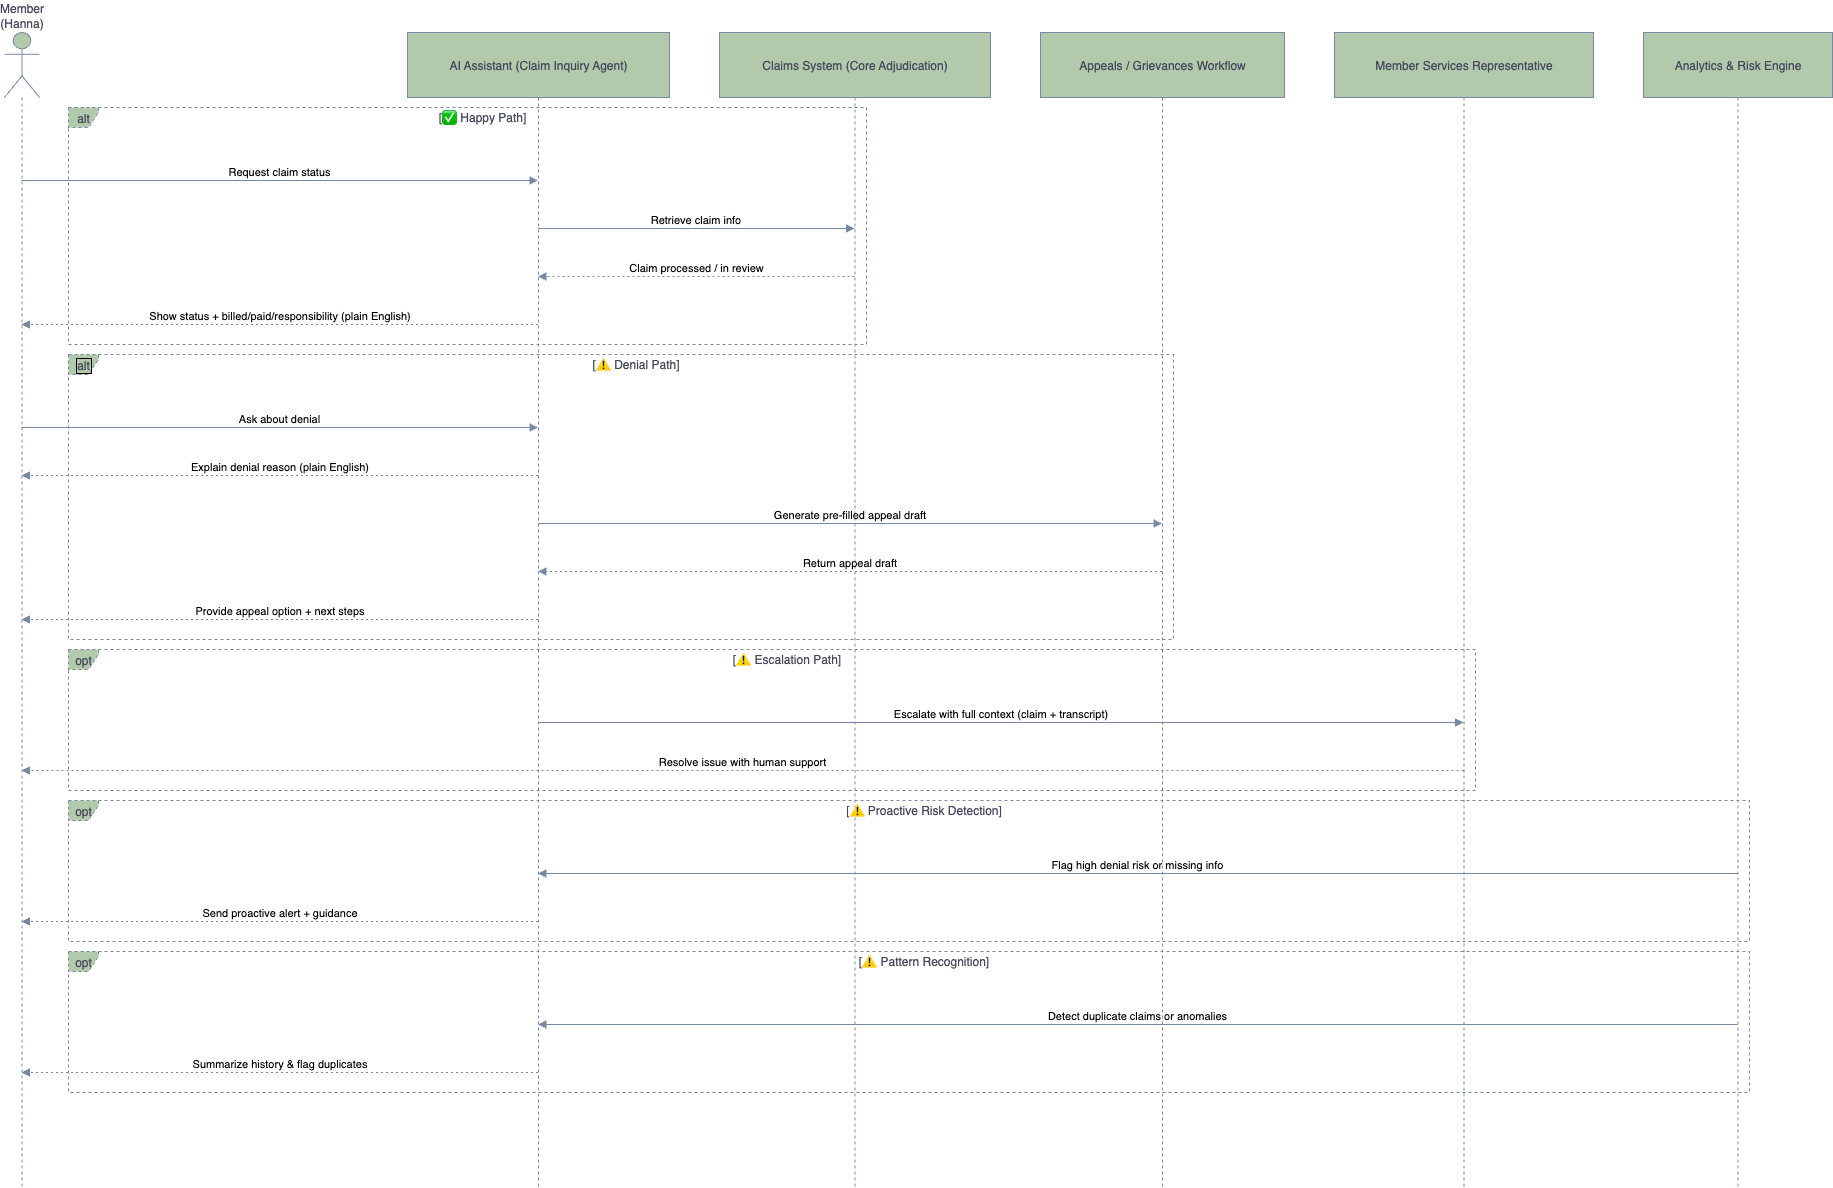

The diagram above was exported from draw.io. Its source (the exported page's mxGraphModel, read from the mxfile embedded in the PNG):
<mxGraphModel dx="946" dy="1710" grid="1" gridSize="10" guides="1" tooltips="1" connect="1" arrows="1" fold="1" page="1" pageScale="1" pageWidth="850" pageHeight="1100" math="0" shadow="0" adaptiveColors="auto">
  <root>
    <mxCell id="0" />
    <mxCell id="1" parent="0" />
    <mxCell id="vRBgTMfvMCLOueO72hY3-1" value="Member (Hanna)" style="shape=umlLifeline;perimeter=lifelinePerimeter;whiteSpace=wrap;container=1;dropTarget=0;collapsible=0;recursiveResize=0;outlineConnect=0;portConstraint=eastwest;newEdgeStyle={&quot;edgeStyle&quot;:&quot;elbowEdgeStyle&quot;,&quot;elbow&quot;:&quot;vertical&quot;,&quot;curved&quot;:0,&quot;rounded&quot;:0};participant=umlActor;verticalAlign=bottom;labelPosition=center;verticalLabelPosition=top;align=center;size=65;labelBackgroundColor=none;fillColor=#B2C9AB;strokeColor=#788AA3;fontColor=#46495D;" vertex="1" parent="1">
      <mxGeometry x="20" y="20" width="35" height="1155" as="geometry" />
    </mxCell>
    <mxCell id="vRBgTMfvMCLOueO72hY3-2" value="AI Assistant (Claim Inquiry Agent)" style="shape=umlLifeline;perimeter=lifelinePerimeter;whiteSpace=wrap;container=1;dropTarget=0;collapsible=0;recursiveResize=0;outlineConnect=0;portConstraint=eastwest;newEdgeStyle={&quot;edgeStyle&quot;:&quot;elbowEdgeStyle&quot;,&quot;elbow&quot;:&quot;vertical&quot;,&quot;curved&quot;:0,&quot;rounded&quot;:0};size=65;labelBackgroundColor=none;fillColor=#B2C9AB;strokeColor=#788AA3;fontColor=#46495D;" vertex="1" parent="1">
      <mxGeometry x="423" y="20" width="262" height="1155" as="geometry" />
    </mxCell>
    <mxCell id="vRBgTMfvMCLOueO72hY3-3" value="Claims System (Core Adjudication)" style="shape=umlLifeline;perimeter=lifelinePerimeter;whiteSpace=wrap;container=1;dropTarget=0;collapsible=0;recursiveResize=0;outlineConnect=0;portConstraint=eastwest;newEdgeStyle={&quot;edgeStyle&quot;:&quot;elbowEdgeStyle&quot;,&quot;elbow&quot;:&quot;vertical&quot;,&quot;curved&quot;:0,&quot;rounded&quot;:0};size=65;labelBackgroundColor=none;fillColor=#B2C9AB;strokeColor=#788AA3;fontColor=#46495D;" vertex="1" parent="1">
      <mxGeometry x="735" y="20" width="271" height="1155" as="geometry" />
    </mxCell>
    <mxCell id="vRBgTMfvMCLOueO72hY3-4" value="Appeals / Grievances Workflow" style="shape=umlLifeline;perimeter=lifelinePerimeter;whiteSpace=wrap;container=1;dropTarget=0;collapsible=0;recursiveResize=0;outlineConnect=0;portConstraint=eastwest;newEdgeStyle={&quot;edgeStyle&quot;:&quot;elbowEdgeStyle&quot;,&quot;elbow&quot;:&quot;vertical&quot;,&quot;curved&quot;:0,&quot;rounded&quot;:0};size=65;labelBackgroundColor=none;fillColor=#B2C9AB;strokeColor=#788AA3;fontColor=#46495D;" vertex="1" parent="1">
      <mxGeometry x="1056" y="20" width="244" height="1155" as="geometry" />
    </mxCell>
    <mxCell id="vRBgTMfvMCLOueO72hY3-5" value="Member Services Representative" style="shape=umlLifeline;perimeter=lifelinePerimeter;whiteSpace=wrap;container=1;dropTarget=0;collapsible=0;recursiveResize=0;outlineConnect=0;portConstraint=eastwest;newEdgeStyle={&quot;edgeStyle&quot;:&quot;elbowEdgeStyle&quot;,&quot;elbow&quot;:&quot;vertical&quot;,&quot;curved&quot;:0,&quot;rounded&quot;:0};size=65;labelBackgroundColor=none;fillColor=#B2C9AB;strokeColor=#788AA3;fontColor=#46495D;" vertex="1" parent="1">
      <mxGeometry x="1350" y="20" width="259" height="1155" as="geometry" />
    </mxCell>
    <mxCell id="vRBgTMfvMCLOueO72hY3-6" value="Analytics &amp; Risk Engine" style="shape=umlLifeline;perimeter=lifelinePerimeter;whiteSpace=wrap;container=1;dropTarget=0;collapsible=0;recursiveResize=0;outlineConnect=0;portConstraint=eastwest;newEdgeStyle={&quot;edgeStyle&quot;:&quot;elbowEdgeStyle&quot;,&quot;elbow&quot;:&quot;vertical&quot;,&quot;curved&quot;:0,&quot;rounded&quot;:0};size=65;labelBackgroundColor=none;fillColor=#B2C9AB;strokeColor=#788AA3;fontColor=#46495D;" vertex="1" parent="1">
      <mxGeometry x="1659" y="20" width="189" height="1155" as="geometry" />
    </mxCell>
    <mxCell id="vRBgTMfvMCLOueO72hY3-7" value="alt" style="shape=umlFrame;dashed=1;pointerEvents=0;dropTarget=0;strokeColor=#788AA3;height=20;width=30;labelBackgroundColor=none;fillColor=#B2C9AB;fontColor=#46495D;" vertex="1" parent="1">
      <mxGeometry x="84" y="95" width="798" height="237" as="geometry" />
    </mxCell>
    <mxCell id="vRBgTMfvMCLOueO72hY3-8" value="[✅ Happy Path]" style="text;strokeColor=none;fillColor=none;align=center;verticalAlign=middle;whiteSpace=wrap;labelBackgroundColor=none;fontColor=#46495D;" vertex="1" parent="vRBgTMfvMCLOueO72hY3-7">
      <mxGeometry x="30" width="768" height="20" as="geometry" />
    </mxCell>
    <mxCell id="vRBgTMfvMCLOueO72hY3-9" value="alt" style="shape=umlFrame;dashed=1;pointerEvents=0;dropTarget=0;strokeColor=#788AA3;height=20;width=30;labelBackgroundColor=none;fillColor=#B2C9AB;fontColor=#46495D;labelBorderColor=default;" vertex="1" parent="1">
      <mxGeometry x="84" y="342" width="1105" height="285" as="geometry" />
    </mxCell>
    <mxCell id="vRBgTMfvMCLOueO72hY3-10" value="[⚠ Denial Path]" style="text;strokeColor=none;fillColor=none;align=center;verticalAlign=middle;whiteSpace=wrap;labelBackgroundColor=none;fontColor=#46495D;labelBorderColor=none;html=1;" vertex="1" parent="vRBgTMfvMCLOueO72hY3-9">
      <mxGeometry x="30" width="1075" height="20" as="geometry" />
    </mxCell>
    <mxCell id="vRBgTMfvMCLOueO72hY3-11" value="opt" style="shape=umlFrame;dashed=1;pointerEvents=0;dropTarget=0;strokeColor=#788AA3;height=20;width=30;labelBackgroundColor=none;fillColor=#B2C9AB;fontColor=#46495D;" vertex="1" parent="1">
      <mxGeometry x="84" y="637" width="1407" height="141" as="geometry" />
    </mxCell>
    <mxCell id="vRBgTMfvMCLOueO72hY3-12" value="[⚠ Escalation Path]" style="text;strokeColor=none;fillColor=none;align=center;verticalAlign=middle;whiteSpace=wrap;labelBackgroundColor=none;fontColor=#46495D;" vertex="1" parent="vRBgTMfvMCLOueO72hY3-11">
      <mxGeometry x="30" width="1377" height="20" as="geometry" />
    </mxCell>
    <mxCell id="vRBgTMfvMCLOueO72hY3-13" value="opt" style="shape=umlFrame;dashed=1;pointerEvents=0;dropTarget=0;strokeColor=#788AA3;height=20;width=30;labelBackgroundColor=none;fillColor=#B2C9AB;fontColor=#46495D;" vertex="1" parent="1">
      <mxGeometry x="84" y="788" width="1681" height="141" as="geometry" />
    </mxCell>
    <mxCell id="vRBgTMfvMCLOueO72hY3-14" value="[⚠ Proactive Risk Detection]" style="text;strokeColor=none;fillColor=none;align=center;verticalAlign=middle;whiteSpace=wrap;labelBackgroundColor=none;fontColor=#46495D;" vertex="1" parent="vRBgTMfvMCLOueO72hY3-13">
      <mxGeometry x="30" width="1651" height="20" as="geometry" />
    </mxCell>
    <mxCell id="vRBgTMfvMCLOueO72hY3-15" value="opt" style="shape=umlFrame;dashed=1;pointerEvents=0;dropTarget=0;strokeColor=#788AA3;height=20;width=30;labelBackgroundColor=none;fillColor=#B2C9AB;fontColor=#46495D;" vertex="1" parent="1">
      <mxGeometry x="84" y="939" width="1681" height="141" as="geometry" />
    </mxCell>
    <mxCell id="vRBgTMfvMCLOueO72hY3-16" value="[⚠ Pattern Recognition]" style="text;strokeColor=none;fillColor=none;align=center;verticalAlign=middle;whiteSpace=wrap;labelBackgroundColor=none;fontColor=#46495D;" vertex="1" parent="vRBgTMfvMCLOueO72hY3-15">
      <mxGeometry x="30" width="1651" height="20" as="geometry" />
    </mxCell>
    <mxCell id="vRBgTMfvMCLOueO72hY3-17" value="Request claim status" style="verticalAlign=bottom;edgeStyle=elbowEdgeStyle;elbow=vertical;curved=0;rounded=0;endArrow=block;labelBackgroundColor=none;strokeColor=#788AA3;fontColor=default;" edge="1" parent="1" source="vRBgTMfvMCLOueO72hY3-1" target="vRBgTMfvMCLOueO72hY3-2">
      <mxGeometry relative="1" as="geometry">
        <Array as="points">
          <mxPoint x="333" y="168" />
        </Array>
      </mxGeometry>
    </mxCell>
    <mxCell id="vRBgTMfvMCLOueO72hY3-18" value="Retrieve claim info" style="verticalAlign=bottom;edgeStyle=elbowEdgeStyle;elbow=vertical;curved=0;rounded=0;endArrow=block;labelBackgroundColor=none;strokeColor=#788AA3;fontColor=default;" edge="1" parent="1" source="vRBgTMfvMCLOueO72hY3-2" target="vRBgTMfvMCLOueO72hY3-3">
      <mxGeometry relative="1" as="geometry">
        <Array as="points">
          <mxPoint x="721" y="216" />
        </Array>
      </mxGeometry>
    </mxCell>
    <mxCell id="vRBgTMfvMCLOueO72hY3-19" value="Claim processed / in review" style="verticalAlign=bottom;edgeStyle=elbowEdgeStyle;elbow=vertical;curved=0;rounded=0;dashed=1;dashPattern=2 3;endArrow=block;labelBackgroundColor=none;strokeColor=#788AA3;fontColor=default;" edge="1" parent="1" source="vRBgTMfvMCLOueO72hY3-3" target="vRBgTMfvMCLOueO72hY3-2">
      <mxGeometry relative="1" as="geometry">
        <Array as="points">
          <mxPoint x="724" y="264" />
        </Array>
      </mxGeometry>
    </mxCell>
    <mxCell id="vRBgTMfvMCLOueO72hY3-20" value="Show status + billed/paid/responsibility (plain English)" style="verticalAlign=bottom;edgeStyle=elbowEdgeStyle;elbow=vertical;curved=0;rounded=0;dashed=1;dashPattern=2 3;endArrow=block;labelBackgroundColor=none;strokeColor=#788AA3;fontColor=default;" edge="1" parent="1" source="vRBgTMfvMCLOueO72hY3-2" target="vRBgTMfvMCLOueO72hY3-1">
      <mxGeometry relative="1" as="geometry">
        <Array as="points">
          <mxPoint x="336" y="312" />
        </Array>
      </mxGeometry>
    </mxCell>
    <mxCell id="vRBgTMfvMCLOueO72hY3-21" value="Ask about denial" style="verticalAlign=bottom;edgeStyle=elbowEdgeStyle;elbow=vertical;curved=0;rounded=0;endArrow=block;labelBackgroundColor=none;strokeColor=#788AA3;fontColor=default;" edge="1" parent="1" source="vRBgTMfvMCLOueO72hY3-1" target="vRBgTMfvMCLOueO72hY3-2">
      <mxGeometry relative="1" as="geometry">
        <Array as="points">
          <mxPoint x="333" y="415" />
        </Array>
      </mxGeometry>
    </mxCell>
    <mxCell id="vRBgTMfvMCLOueO72hY3-22" value="Explain denial reason (plain English)" style="verticalAlign=bottom;edgeStyle=elbowEdgeStyle;elbow=vertical;curved=0;rounded=0;dashed=1;dashPattern=2 3;endArrow=block;labelBackgroundColor=none;strokeColor=#788AA3;fontColor=default;" edge="1" parent="1" source="vRBgTMfvMCLOueO72hY3-2" target="vRBgTMfvMCLOueO72hY3-1">
      <mxGeometry relative="1" as="geometry">
        <Array as="points">
          <mxPoint x="336" y="463" />
        </Array>
      </mxGeometry>
    </mxCell>
    <mxCell id="vRBgTMfvMCLOueO72hY3-23" value="Generate pre-filled appeal draft" style="verticalAlign=bottom;edgeStyle=elbowEdgeStyle;elbow=vertical;curved=0;rounded=0;endArrow=block;labelBackgroundColor=none;strokeColor=#788AA3;fontColor=default;" edge="1" parent="1" source="vRBgTMfvMCLOueO72hY3-2" target="vRBgTMfvMCLOueO72hY3-4">
      <mxGeometry relative="1" as="geometry">
        <Array as="points">
          <mxPoint x="875" y="511" />
        </Array>
      </mxGeometry>
    </mxCell>
    <mxCell id="vRBgTMfvMCLOueO72hY3-24" value="Return appeal draft" style="verticalAlign=bottom;edgeStyle=elbowEdgeStyle;elbow=vertical;curved=0;rounded=0;dashed=1;dashPattern=2 3;endArrow=block;labelBackgroundColor=none;strokeColor=#788AA3;fontColor=default;" edge="1" parent="1" source="vRBgTMfvMCLOueO72hY3-4" target="vRBgTMfvMCLOueO72hY3-2">
      <mxGeometry relative="1" as="geometry">
        <Array as="points">
          <mxPoint x="878" y="559" />
        </Array>
      </mxGeometry>
    </mxCell>
    <mxCell id="vRBgTMfvMCLOueO72hY3-25" value="Provide appeal option + next steps" style="verticalAlign=bottom;edgeStyle=elbowEdgeStyle;elbow=vertical;curved=0;rounded=0;dashed=1;dashPattern=2 3;endArrow=block;labelBackgroundColor=none;strokeColor=#788AA3;fontColor=default;" edge="1" parent="1" source="vRBgTMfvMCLOueO72hY3-2" target="vRBgTMfvMCLOueO72hY3-1">
      <mxGeometry relative="1" as="geometry">
        <Array as="points">
          <mxPoint x="336" y="607" />
        </Array>
      </mxGeometry>
    </mxCell>
    <mxCell id="vRBgTMfvMCLOueO72hY3-26" value="Escalate with full context (claim + transcript)" style="verticalAlign=bottom;edgeStyle=elbowEdgeStyle;elbow=vertical;curved=0;rounded=0;endArrow=block;labelBackgroundColor=none;strokeColor=#788AA3;fontColor=default;" edge="1" parent="1" source="vRBgTMfvMCLOueO72hY3-2" target="vRBgTMfvMCLOueO72hY3-5">
      <mxGeometry relative="1" as="geometry">
        <Array as="points">
          <mxPoint x="1025" y="710" />
        </Array>
      </mxGeometry>
    </mxCell>
    <mxCell id="vRBgTMfvMCLOueO72hY3-27" value="Resolve issue with human support" style="verticalAlign=bottom;edgeStyle=elbowEdgeStyle;elbow=vertical;curved=0;rounded=0;dashed=1;dashPattern=2 3;endArrow=block;labelBackgroundColor=none;strokeColor=#788AA3;fontColor=default;" edge="1" parent="1" source="vRBgTMfvMCLOueO72hY3-5" target="vRBgTMfvMCLOueO72hY3-1">
      <mxGeometry relative="1" as="geometry">
        <Array as="points">
          <mxPoint x="799" y="758" />
        </Array>
      </mxGeometry>
    </mxCell>
    <mxCell id="vRBgTMfvMCLOueO72hY3-28" value="Flag high denial risk or missing info" style="verticalAlign=bottom;edgeStyle=elbowEdgeStyle;elbow=vertical;curved=0;rounded=0;endArrow=block;labelBackgroundColor=none;strokeColor=#788AA3;fontColor=default;" edge="1" parent="1" source="vRBgTMfvMCLOueO72hY3-6" target="vRBgTMfvMCLOueO72hY3-2">
      <mxGeometry relative="1" as="geometry">
        <Array as="points">
          <mxPoint x="1165" y="861" />
        </Array>
      </mxGeometry>
    </mxCell>
    <mxCell id="vRBgTMfvMCLOueO72hY3-29" value="Send proactive alert + guidance" style="verticalAlign=bottom;edgeStyle=elbowEdgeStyle;elbow=vertical;curved=0;rounded=0;dashed=1;dashPattern=2 3;endArrow=block;labelBackgroundColor=none;strokeColor=#788AA3;fontColor=default;" edge="1" parent="1" source="vRBgTMfvMCLOueO72hY3-2" target="vRBgTMfvMCLOueO72hY3-1">
      <mxGeometry relative="1" as="geometry">
        <Array as="points">
          <mxPoint x="336" y="909" />
        </Array>
      </mxGeometry>
    </mxCell>
    <mxCell id="vRBgTMfvMCLOueO72hY3-30" value="Detect duplicate claims or anomalies" style="verticalAlign=bottom;edgeStyle=elbowEdgeStyle;elbow=vertical;curved=0;rounded=0;endArrow=block;labelBackgroundColor=none;strokeColor=#788AA3;fontColor=default;" edge="1" parent="1" source="vRBgTMfvMCLOueO72hY3-6" target="vRBgTMfvMCLOueO72hY3-2">
      <mxGeometry relative="1" as="geometry">
        <Array as="points">
          <mxPoint x="1165" y="1012" />
        </Array>
      </mxGeometry>
    </mxCell>
    <mxCell id="vRBgTMfvMCLOueO72hY3-31" value="Summarize history &amp; flag duplicates" style="verticalAlign=bottom;edgeStyle=elbowEdgeStyle;elbow=vertical;curved=0;rounded=0;dashed=1;dashPattern=2 3;endArrow=block;labelBackgroundColor=none;strokeColor=#788AA3;fontColor=default;" edge="1" parent="1" source="vRBgTMfvMCLOueO72hY3-2" target="vRBgTMfvMCLOueO72hY3-1">
      <mxGeometry relative="1" as="geometry">
        <Array as="points">
          <mxPoint x="336" y="1060" />
        </Array>
      </mxGeometry>
    </mxCell>
  </root>
</mxGraphModel>